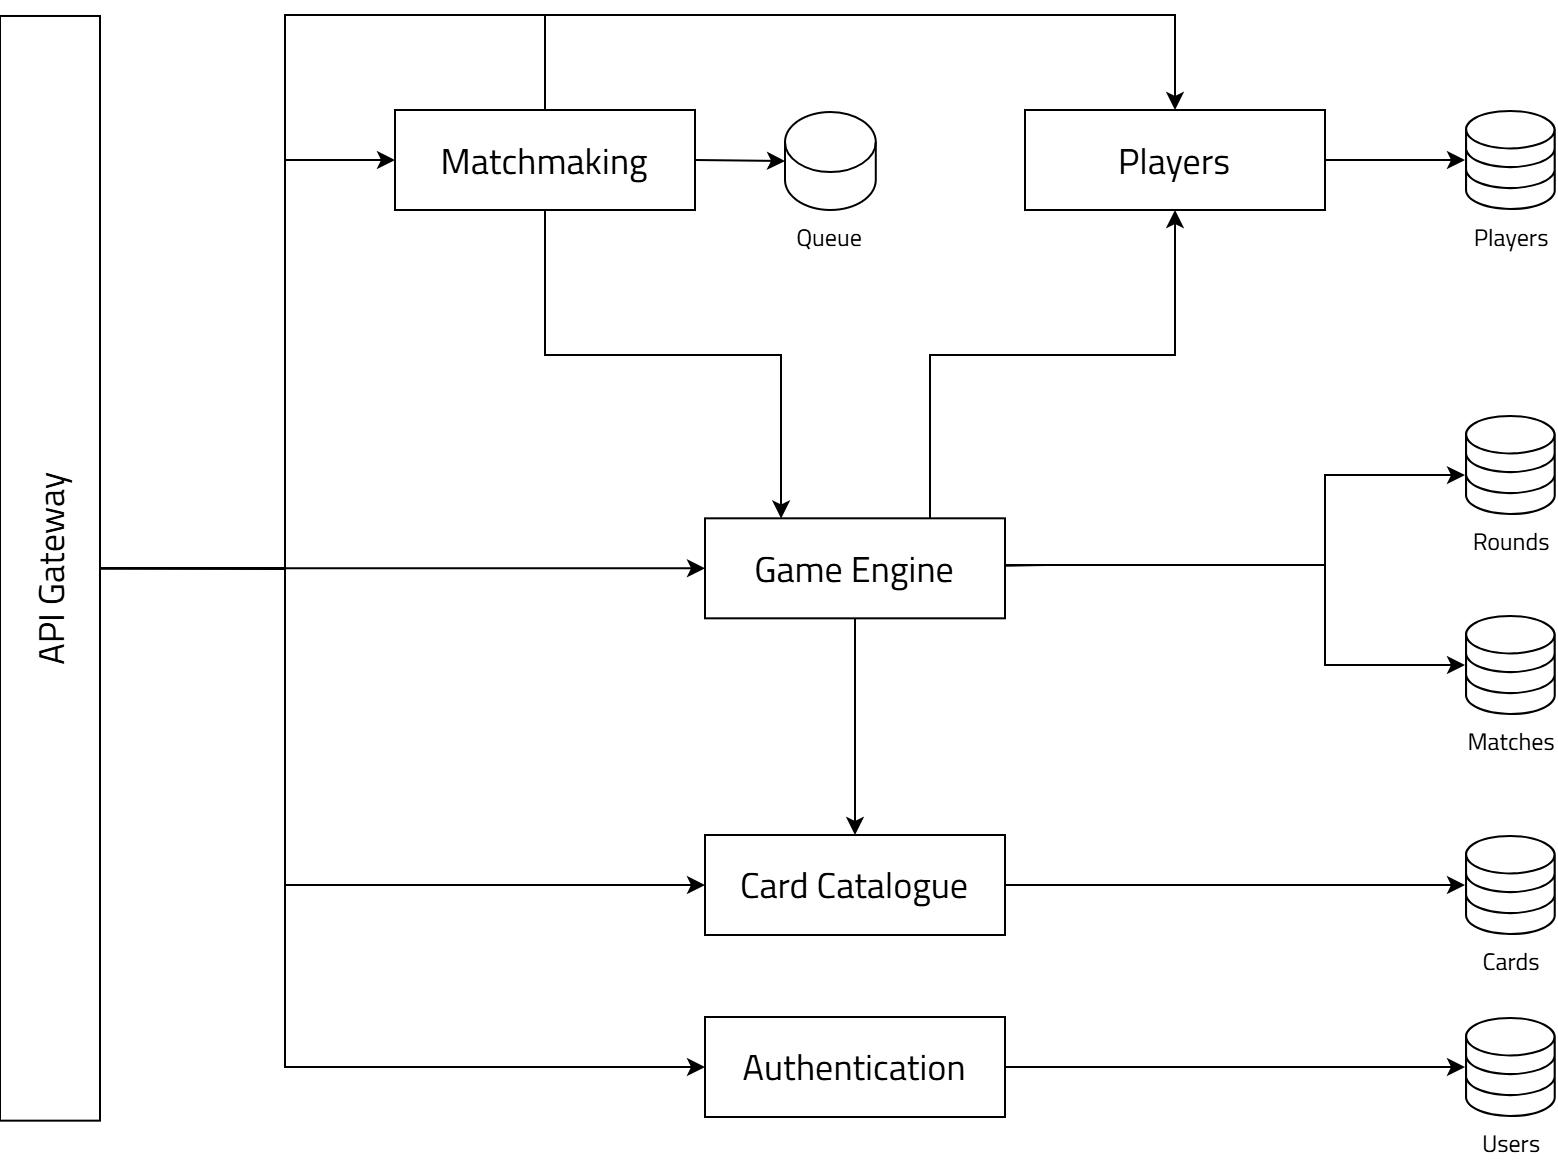

The diagram above was exported from draw.io. Its source (the exported page's mxGraphModel, read from the mxfile embedded in the PNG):
<mxGraphModel dx="827" dy="1031" grid="1" gridSize="10" guides="1" tooltips="1" connect="1" arrows="1" fold="1" page="1" pageScale="1" pageWidth="1600" pageHeight="900" math="0" shadow="0">
  <root>
    <mxCell id="xwWLu7C_N5jIlG93a_7G-0" />
    <mxCell id="xwWLu7C_N5jIlG93a_7G-1" parent="xwWLu7C_N5jIlG93a_7G-0" />
    <mxCell id="xwWLu7C_N5jIlG93a_7G-2" edge="1" parent="xwWLu7C_N5jIlG93a_7G-1" source="xwWLu7C_N5jIlG93a_7G-3" style="edgeStyle=orthogonalEdgeStyle;rounded=0;orthogonalLoop=1;jettySize=auto;html=1;startArrow=none;startFill=0;" target="xwWLu7C_N5jIlG93a_7G-13">
      <mxGeometry relative="1" as="geometry" />
    </mxCell>
    <mxCell id="xwWLu7C_N5jIlG93a_7G-3" parent="xwWLu7C_N5jIlG93a_7G-1" style="rounded=0;whiteSpace=wrap;html=1;fontFamily=Titillium Web;fontSource=https%3A%2F%2Ffonts.googleapis.com%2Fcss2%3Ffamily%3DTitillium%2BWeb%3Aital%2Cwght%400%2C200%3B0%2C300%3B0%2C400%3B0%2C600%3B0%2C700%3B0%2C900%3B1%2C200%3B1%2C300%3B1%2C400%3B1%2C600%3B1%2C700%26display%3Dswap;fillColor=none;" value="&lt;font style=&quot;font-size: 18px;&quot;&gt;Authentication&lt;/font&gt;" vertex="1">
      <mxGeometry height="50" width="150" x="430" y="541" as="geometry" />
    </mxCell>
    <mxCell id="xwWLu7C_N5jIlG93a_7G-5" edge="1" parent="xwWLu7C_N5jIlG93a_7G-1" source="xwWLu7C_N5jIlG93a_7G-6" style="edgeStyle=orthogonalEdgeStyle;rounded=0;orthogonalLoop=1;jettySize=auto;html=1;startArrow=none;startFill=0;endArrow=classic;endFill=1;entryX=0.25;entryY=0;entryDx=0;entryDy=0;exitX=0.5;exitY=1;exitDx=0;exitDy=0;" target="xwWLu7C_N5jIlG93a_7G-9">
      <mxGeometry relative="1" as="geometry">
        <Array as="points">
          <mxPoint x="350" y="210" />
          <mxPoint x="468" y="210" />
          <mxPoint x="468" y="292" />
        </Array>
        <mxPoint x="350" y="210" as="targetPoint" />
      </mxGeometry>
    </mxCell>
    <mxCell id="xnZ-WPKPQFqHTX8Qk6Be-2" edge="1" parent="xwWLu7C_N5jIlG93a_7G-1" source="xwWLu7C_N5jIlG93a_7G-23" style="edgeStyle=orthogonalEdgeStyle;rounded=0;orthogonalLoop=1;jettySize=auto;html=1;exitX=1;exitY=0.5;exitDx=0;exitDy=0;" target="xwWLu7C_N5jIlG93a_7G-12" value="">
      <mxGeometry relative="1" as="geometry" />
    </mxCell>
    <mxCell id="xnZ-WPKPQFqHTX8Qk6Be-10" edge="1" parent="xwWLu7C_N5jIlG93a_7G-1" source="xwWLu7C_N5jIlG93a_7G-6" style="edgeStyle=orthogonalEdgeStyle;rounded=0;orthogonalLoop=1;jettySize=auto;html=1;endArrow=none;endFill=0;" value="">
      <mxGeometry relative="1" as="geometry">
        <mxPoint x="350" y="40" as="targetPoint" />
      </mxGeometry>
    </mxCell>
    <mxCell id="xwWLu7C_N5jIlG93a_7G-6" parent="xwWLu7C_N5jIlG93a_7G-1" style="rounded=0;whiteSpace=wrap;html=1;fontFamily=Titillium Web;fontSource=https%3A%2F%2Ffonts.googleapis.com%2Fcss2%3Ffamily%3DTitillium%2BWeb%3Aital%2Cwght%400%2C200%3B0%2C300%3B0%2C400%3B0%2C600%3B0%2C700%3B0%2C900%3B1%2C200%3B1%2C300%3B1%2C400%3B1%2C600%3B1%2C700%26display%3Dswap;fillColor=none;" value="&lt;font style=&quot;font-size: 18px;&quot;&gt;Matchmaking&lt;/font&gt;" vertex="1">
      <mxGeometry height="50" width="150" x="275" y="87.5" as="geometry" />
    </mxCell>
    <mxCell id="xwWLu7C_N5jIlG93a_7G-7" edge="1" parent="xwWLu7C_N5jIlG93a_7G-1" source="xwWLu7C_N5jIlG93a_7G-9" style="edgeStyle=orthogonalEdgeStyle;rounded=0;orthogonalLoop=1;jettySize=auto;html=1;startArrow=none;startFill=0;" target="xwWLu7C_N5jIlG93a_7G-15">
      <mxGeometry relative="1" as="geometry">
        <Array as="points">
          <mxPoint x="740" y="315" />
          <mxPoint x="740" y="270" />
        </Array>
      </mxGeometry>
    </mxCell>
    <mxCell id="xwWLu7C_N5jIlG93a_7G-8" edge="1" parent="xwWLu7C_N5jIlG93a_7G-1" source="xwWLu7C_N5jIlG93a_7G-9" style="rounded=0;orthogonalLoop=1;jettySize=auto;html=1;startArrow=none;startFill=0;" target="xwWLu7C_N5jIlG93a_7G-14">
      <mxGeometry relative="1" as="geometry">
        <Array as="points">
          <mxPoint x="600" y="315" />
          <mxPoint x="740" y="315" />
          <mxPoint x="740" y="365" />
        </Array>
      </mxGeometry>
    </mxCell>
    <mxCell id="xnZ-WPKPQFqHTX8Qk6Be-4" edge="1" parent="xwWLu7C_N5jIlG93a_7G-1" source="xwWLu7C_N5jIlG93a_7G-9" style="edgeStyle=orthogonalEdgeStyle;rounded=0;orthogonalLoop=1;jettySize=auto;html=1;" target="xwWLu7C_N5jIlG93a_7G-11" value="">
      <mxGeometry relative="1" as="geometry" />
    </mxCell>
    <mxCell id="xwWLu7C_N5jIlG93a_7G-9" parent="xwWLu7C_N5jIlG93a_7G-1" style="rounded=0;whiteSpace=wrap;html=1;fontFamily=Titillium Web;fontSource=https%3A%2F%2Ffonts.googleapis.com%2Fcss2%3Ffamily%3DTitillium%2BWeb%3Aital%2Cwght%400%2C200%3B0%2C300%3B0%2C400%3B0%2C600%3B0%2C700%3B0%2C900%3B1%2C200%3B1%2C300%3B1%2C400%3B1%2C600%3B1%2C700%26display%3Dswap;fillColor=none;" value="&lt;font style=&quot;font-size: 18px;&quot;&gt;Game Engine&lt;/font&gt;" vertex="1">
      <mxGeometry height="50" width="150" x="430" y="291.66" as="geometry" />
    </mxCell>
    <mxCell id="xwWLu7C_N5jIlG93a_7G-10" edge="1" parent="xwWLu7C_N5jIlG93a_7G-1" source="xwWLu7C_N5jIlG93a_7G-11" style="rounded=0;orthogonalLoop=1;jettySize=auto;html=1;startArrow=none;startFill=0;edgeStyle=orthogonalEdgeStyle;" target="xwWLu7C_N5jIlG93a_7G-21">
      <mxGeometry relative="1" as="geometry">
        <mxPoint x="570" y="475" as="targetPoint" />
      </mxGeometry>
    </mxCell>
    <mxCell id="xwWLu7C_N5jIlG93a_7G-11" parent="xwWLu7C_N5jIlG93a_7G-1" style="rounded=0;whiteSpace=wrap;html=1;fontFamily=Titillium Web;fontSource=https%3A%2F%2Ffonts.googleapis.com%2Fcss2%3Ffamily%3DTitillium%2BWeb%3Aital%2Cwght%400%2C200%3B0%2C300%3B0%2C400%3B0%2C600%3B0%2C700%3B0%2C900%3B1%2C200%3B1%2C300%3B1%2C400%3B1%2C600%3B1%2C700%26display%3Dswap;fillColor=none;" value="&lt;font style=&quot;font-size: 18px;&quot;&gt;Card Catalogue&lt;/font&gt;" vertex="1">
      <mxGeometry height="50" width="150" x="430" y="450" as="geometry" />
    </mxCell>
    <mxCell id="xwWLu7C_N5jIlG93a_7G-12" parent="xwWLu7C_N5jIlG93a_7G-1" style="sketch=0;verticalLabelPosition=bottom;sketch=0;aspect=fixed;html=1;verticalAlign=top;strokeColor=none;fillColor=#000000;align=center;outlineConnect=0;pointerEvents=1;shape=mxgraph.citrix2.site_database;fontFamily=Titillium Web;fontSource=https%3A%2F%2Ffonts.googleapis.com%2Fcss2%3Ffamily%3DTitillium%2BWeb%3Aital%2Cwght%400%2C200%3B0%2C300%3B0%2C400%3B0%2C600%3B0%2C700%3B0%2C900%3B1%2C200%3B1%2C300%3B1%2C400%3B1%2C600%3B1%2C700%26display%3Dswap;" value="Players" vertex="1">
      <mxGeometry height="50" width="45.395" x="810" y="87.5" as="geometry" />
    </mxCell>
    <mxCell id="xwWLu7C_N5jIlG93a_7G-13" parent="xwWLu7C_N5jIlG93a_7G-1" style="sketch=0;verticalLabelPosition=bottom;sketch=0;aspect=fixed;html=1;verticalAlign=top;strokeColor=none;fillColor=#000000;align=center;outlineConnect=0;pointerEvents=1;shape=mxgraph.citrix2.site_database;fontFamily=Titillium Web;fontSource=https%3A%2F%2Ffonts.googleapis.com%2Fcss2%3Ffamily%3DTitillium%2BWeb%3Aital%2Cwght%400%2C200%3B0%2C300%3B0%2C400%3B0%2C600%3B0%2C700%3B0%2C900%3B1%2C200%3B1%2C300%3B1%2C400%3B1%2C600%3B1%2C700%26display%3Dswap;" value="Users" vertex="1">
      <mxGeometry height="50" width="45.395" x="810" y="541" as="geometry" />
    </mxCell>
    <mxCell id="xwWLu7C_N5jIlG93a_7G-14" parent="xwWLu7C_N5jIlG93a_7G-1" style="sketch=0;verticalLabelPosition=bottom;sketch=0;aspect=fixed;html=1;verticalAlign=top;strokeColor=none;fillColor=#000000;align=center;outlineConnect=0;pointerEvents=1;shape=mxgraph.citrix2.site_database;fontFamily=Titillium Web;fontSource=https%3A%2F%2Ffonts.googleapis.com%2Fcss2%3Ffamily%3DTitillium%2BWeb%3Aital%2Cwght%400%2C200%3B0%2C300%3B0%2C400%3B0%2C600%3B0%2C700%3B0%2C900%3B1%2C200%3B1%2C300%3B1%2C400%3B1%2C600%3B1%2C700%26display%3Dswap;" value="Matches" vertex="1">
      <mxGeometry height="50" width="45.395" x="810" y="340" as="geometry" />
    </mxCell>
    <mxCell id="xwWLu7C_N5jIlG93a_7G-15" parent="xwWLu7C_N5jIlG93a_7G-1" style="sketch=0;verticalLabelPosition=bottom;sketch=0;aspect=fixed;html=1;verticalAlign=top;strokeColor=none;fillColor=#000000;align=center;outlineConnect=0;pointerEvents=1;shape=mxgraph.citrix2.site_database;fontFamily=Titillium Web;fontSource=https%3A%2F%2Ffonts.googleapis.com%2Fcss2%3Ffamily%3DTitillium%2BWeb%3Aital%2Cwght%400%2C200%3B0%2C300%3B0%2C400%3B0%2C600%3B0%2C700%3B0%2C900%3B1%2C200%3B1%2C300%3B1%2C400%3B1%2C600%3B1%2C700%26display%3Dswap;gradientColor=default;" value="&lt;div&gt;Rounds&lt;/div&gt;&lt;div&gt;&lt;br&gt;&lt;/div&gt;" vertex="1">
      <mxGeometry height="50" width="45.395" x="810" y="240" as="geometry" />
    </mxCell>
    <mxCell id="xwWLu7C_N5jIlG93a_7G-16" edge="1" parent="xwWLu7C_N5jIlG93a_7G-1" source="xwWLu7C_N5jIlG93a_7G-20" style="edgeStyle=orthogonalEdgeStyle;rounded=0;orthogonalLoop=1;jettySize=auto;html=1;exitX=0.5;exitY=1;exitDx=0;exitDy=0;entryX=0;entryY=0.5;entryDx=0;entryDy=0;" target="xwWLu7C_N5jIlG93a_7G-6">
      <mxGeometry relative="1" as="geometry">
        <Array as="points">
          <mxPoint x="220" y="317" />
          <mxPoint x="220" y="113" />
        </Array>
        <mxPoint x="220" y="240" as="sourcePoint" />
      </mxGeometry>
    </mxCell>
    <mxCell id="xwWLu7C_N5jIlG93a_7G-17" edge="1" parent="xwWLu7C_N5jIlG93a_7G-1" source="xwWLu7C_N5jIlG93a_7G-20" style="edgeStyle=orthogonalEdgeStyle;rounded=0;orthogonalLoop=1;jettySize=auto;html=1;entryX=0;entryY=0.5;entryDx=0;entryDy=0;exitX=0.5;exitY=1;exitDx=0;exitDy=0;" target="xwWLu7C_N5jIlG93a_7G-9">
      <mxGeometry relative="1" as="geometry">
        <Array as="points">
          <mxPoint x="220" y="317" />
          <mxPoint x="430" y="317" />
        </Array>
        <mxPoint x="250" y="254" as="sourcePoint" />
      </mxGeometry>
    </mxCell>
    <mxCell id="xwWLu7C_N5jIlG93a_7G-18" edge="1" parent="xwWLu7C_N5jIlG93a_7G-1" source="xwWLu7C_N5jIlG93a_7G-20" style="edgeStyle=orthogonalEdgeStyle;rounded=0;orthogonalLoop=1;jettySize=auto;html=1;exitX=0.5;exitY=1;exitDx=0;exitDy=0;entryX=0;entryY=0.5;entryDx=0;entryDy=0;" target="xwWLu7C_N5jIlG93a_7G-11">
      <mxGeometry relative="1" as="geometry">
        <Array as="points">
          <mxPoint x="220" y="317" />
          <mxPoint x="220" y="475" />
        </Array>
        <mxPoint x="250" y="344" as="sourcePoint" />
      </mxGeometry>
    </mxCell>
    <mxCell id="xwWLu7C_N5jIlG93a_7G-19" edge="1" parent="xwWLu7C_N5jIlG93a_7G-1" source="xwWLu7C_N5jIlG93a_7G-20" style="edgeStyle=orthogonalEdgeStyle;rounded=0;orthogonalLoop=1;jettySize=auto;html=1;entryX=0;entryY=0.5;entryDx=0;entryDy=0;exitX=0.5;exitY=1;exitDx=0;exitDy=0;" target="xwWLu7C_N5jIlG93a_7G-3">
      <mxGeometry relative="1" as="geometry">
        <Array as="points">
          <mxPoint x="220" y="317" />
          <mxPoint x="220" y="566" />
        </Array>
        <mxPoint x="250" y="435" as="sourcePoint" />
      </mxGeometry>
    </mxCell>
    <mxCell id="xwWLu7C_N5jIlG93a_7G-20" parent="xwWLu7C_N5jIlG93a_7G-1" style="rounded=0;whiteSpace=wrap;html=1;fontFamily=Titillium Web;fontSource=https%3A%2F%2Ffonts.googleapis.com%2Fcss2%3Ffamily%3DTitillium%2BWeb%3Aital%2Cwght%400%2C200%3B0%2C300%3B0%2C400%3B0%2C600%3B0%2C700%3B0%2C900%3B1%2C200%3B1%2C300%3B1%2C400%3B1%2C600%3B1%2C700%26display%3Dswap;rotation=-90;fillColor=none;" value="&lt;font style=&quot;font-size: 18px;&quot;&gt;API Gateway&lt;/font&gt;" vertex="1">
      <mxGeometry height="50" width="552.34" x="-173.67" y="291.66" as="geometry" />
    </mxCell>
    <mxCell id="xwWLu7C_N5jIlG93a_7G-21" parent="xwWLu7C_N5jIlG93a_7G-1" style="sketch=0;verticalLabelPosition=bottom;sketch=0;aspect=fixed;html=1;verticalAlign=top;strokeColor=none;fillColor=#000000;align=center;outlineConnect=0;pointerEvents=1;shape=mxgraph.citrix2.site_database;fontFamily=Titillium Web;fontSource=https%3A%2F%2Ffonts.googleapis.com%2Fcss2%3Ffamily%3DTitillium%2BWeb%3Aital%2Cwght%400%2C200%3B0%2C300%3B0%2C400%3B0%2C600%3B0%2C700%3B0%2C900%3B1%2C200%3B1%2C300%3B1%2C400%3B1%2C600%3B1%2C700%26display%3Dswap;" value="Cards" vertex="1">
      <mxGeometry height="50" width="45.395" x="810" y="450" as="geometry" />
    </mxCell>
    <mxCell id="xwWLu7C_N5jIlG93a_7G-22" edge="1" parent="xwWLu7C_N5jIlG93a_7G-1" source="xwWLu7C_N5jIlG93a_7G-23" style="edgeStyle=orthogonalEdgeStyle;rounded=0;orthogonalLoop=1;jettySize=auto;html=1;exitX=0.5;exitY=1;exitDx=0;exitDy=0;entryX=0.75;entryY=0;entryDx=0;entryDy=0;endArrow=none;endFill=0;startArrow=classic;startFill=1;" target="xwWLu7C_N5jIlG93a_7G-9" value="">
      <mxGeometry relative="1" as="geometry">
        <Array as="points">
          <mxPoint x="665" y="210" />
          <mxPoint x="543" y="210" />
        </Array>
      </mxGeometry>
    </mxCell>
    <mxCell id="xwWLu7C_N5jIlG93a_7G-23" parent="xwWLu7C_N5jIlG93a_7G-1" style="rounded=0;whiteSpace=wrap;html=1;fontFamily=Titillium Web;fontSource=https%3A%2F%2Ffonts.googleapis.com%2Fcss2%3Ffamily%3DTitillium%2BWeb%3Aital%2Cwght%400%2C200%3B0%2C300%3B0%2C400%3B0%2C600%3B0%2C700%3B0%2C900%3B1%2C200%3B1%2C300%3B1%2C400%3B1%2C600%3B1%2C700%26display%3Dswap;fillColor=none;" value="&lt;font style=&quot;font-size: 18px;&quot;&gt;Players&lt;/font&gt;" vertex="1">
      <mxGeometry height="50" width="150" x="590" y="87.5" as="geometry" />
    </mxCell>
    <mxCell id="xwWLu7C_N5jIlG93a_7G-24" edge="1" parent="xwWLu7C_N5jIlG93a_7G-1" source="xwWLu7C_N5jIlG93a_7G-20" style="endArrow=classic;html=1;rounded=0;exitX=0.5;exitY=1;exitDx=0;exitDy=0;entryX=0.5;entryY=0;entryDx=0;entryDy=0;" target="xwWLu7C_N5jIlG93a_7G-23" value="">
      <mxGeometry height="50" relative="1" width="50" as="geometry">
        <Array as="points">
          <mxPoint x="220" y="317" />
          <mxPoint x="220" y="40" />
          <mxPoint x="380" y="40" />
          <mxPoint x="665" y="40" />
        </Array>
        <mxPoint x="220" y="375" as="sourcePoint" />
        <mxPoint x="605" y="90" as="targetPoint" />
      </mxGeometry>
    </mxCell>
    <mxCell id="xwWLu7C_N5jIlG93a_7G-25" edge="1" parent="xwWLu7C_N5jIlG93a_7G-1" source="xwWLu7C_N5jIlG93a_7G-6" style="endArrow=classic;startArrow=none;html=1;rounded=0;startFill=0;exitX=1;exitY=0.5;exitDx=0;exitDy=0;entryX=0;entryY=0.5;entryDx=0;entryDy=0;entryPerimeter=0;" target="xwWLu7C_N5jIlG93a_7G-26" value="">
      <mxGeometry height="50" relative="1" width="50" as="geometry">
        <mxPoint x="460" y="359" as="sourcePoint" />
        <mxPoint x="460" y="130" as="targetPoint" />
      </mxGeometry>
    </mxCell>
    <mxCell id="xwWLu7C_N5jIlG93a_7G-26" parent="xwWLu7C_N5jIlG93a_7G-1" style="shape=cylinder3;whiteSpace=wrap;html=1;boundedLbl=1;backgroundOutline=1;size=15;fontFamily=Titillium Web;fontSource=https%3A%2F%2Ffonts.googleapis.com%2Fcss%3Ffamily%3DTitillium%2BWeb;labelPosition=center;verticalLabelPosition=bottom;align=center;verticalAlign=top;fillColor=none;" value="Queue" vertex="1">
      <mxGeometry height="49" width="45.395" x="470" y="88.5" as="geometry" />
    </mxCell>
  </root>
</mxGraphModel>